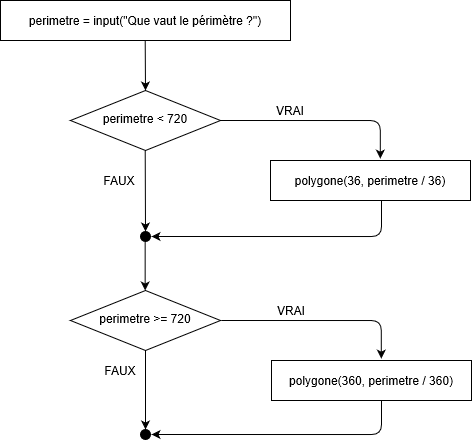

The diagram above was exported from draw.io. Its source (the exported page's mxGraphModel, read from the mxfile embedded in the PNG):
<mxGraphModel grid="1" shadow="0" math="0" pageHeight="1169" pageWidth="827" pageScale="1" page="1" fold="1" arrows="1" connect="1" tooltips="1" guides="1" gridSize="10" dy="545" dx="527">
  <root>
    <mxCell id="WIyWlLk6GJQsqaUBKTNV-0" />
    <mxCell id="WIyWlLk6GJQsqaUBKTNV-1" parent="WIyWlLk6GJQsqaUBKTNV-0" />
    <mxCell id="WIyWlLk6GJQsqaUBKTNV-6" value="perimetre &amp;lt; 720" parent="WIyWlLk6GJQsqaUBKTNV-1" style="rhombus;whiteSpace=wrap;html=1;shadow=0;fontFamily=Helvetica;fontSize=12;align=center;strokeWidth=1;spacing=6;spacingTop=-4;" vertex="1">
      <mxGeometry as="geometry" height="60" width="150" y="170" x="120" />
    </mxCell>
    <mxCell id="2sIJXKW5pWFjF-nyqWSM-1" value="perimetre = input(&quot;Que vaut le périmètre ?&quot;)" parent="WIyWlLk6GJQsqaUBKTNV-1" style="rounded=0;whiteSpace=wrap;html=1;" vertex="1">
      <mxGeometry as="geometry" height="40" width="290" y="80" x="50" />
    </mxCell>
    <mxCell id="2sIJXKW5pWFjF-nyqWSM-2" value="polygone(36, perimetre / 36)" parent="WIyWlLk6GJQsqaUBKTNV-1" style="rounded=0;whiteSpace=wrap;html=1;" vertex="1">
      <mxGeometry as="geometry" height="40" width="200" y="240" x="320" />
    </mxCell>
    <mxCell id="2sIJXKW5pWFjF-nyqWSM-5" value="" parent="WIyWlLk6GJQsqaUBKTNV-1" edge="1" target="2sIJXKW5pWFjF-nyqWSM-2" source="WIyWlLk6GJQsqaUBKTNV-6" style="edgeStyle=segmentEdgeStyle;endArrow=classic;html=1;exitX=1;exitY=0.5;exitDx=0;exitDy=0;entryX=0.549;entryY=-0.046;entryDx=0;entryDy=0;entryPerimeter=0;">
      <mxGeometry as="geometry" relative="1" height="50" width="50">
        <mxPoint as="sourcePoint" y="250" x="260" />
        <mxPoint as="targetPoint" y="200" x="460" />
        <Array as="points">
          <mxPoint y="200" x="430" />
        </Array>
      </mxGeometry>
    </mxCell>
    <mxCell id="2sIJXKW5pWFjF-nyqWSM-6" value="VRAI" parent="WIyWlLk6GJQsqaUBKTNV-1" style="text;html=1;strokeColor=none;fillColor=none;align=center;verticalAlign=middle;whiteSpace=wrap;rounded=0;" vertex="1">
      <mxGeometry as="geometry" height="20" width="40" y="180" x="320" />
    </mxCell>
    <mxCell id="2sIJXKW5pWFjF-nyqWSM-8" value="" parent="WIyWlLk6GJQsqaUBKTNV-1" edge="1" target="3HEVZNlIt0QYOJ6ZACou-0" style="endArrow=classic;html=1;entryX=0.5;entryY=0;entryDx=0;entryDy=0;">
      <mxGeometry as="geometry" relative="1" height="50" width="50">
        <mxPoint as="sourcePoint" y="230" x="194.71" />
        <mxPoint as="targetPoint" y="280" x="195" />
      </mxGeometry>
    </mxCell>
    <mxCell id="2sIJXKW5pWFjF-nyqWSM-9" value="" parent="WIyWlLk6GJQsqaUBKTNV-1" edge="1" style="endArrow=classic;html=1;">
      <mxGeometry as="geometry" relative="1" height="50" width="50">
        <mxPoint as="sourcePoint" y="120" x="194.71000000000004" />
        <mxPoint as="targetPoint" y="170" x="195" />
      </mxGeometry>
    </mxCell>
    <mxCell id="2sIJXKW5pWFjF-nyqWSM-10" value="" parent="WIyWlLk6GJQsqaUBKTNV-1" edge="1" style="edgeStyle=segmentEdgeStyle;endArrow=classic;html=1;">
      <mxGeometry as="geometry" relative="1" height="50" width="50">
        <mxPoint as="sourcePoint" y="478" x="431" />
        <mxPoint as="targetPoint" y="514" x="201" />
        <Array as="points">
          <mxPoint y="514" x="431" />
        </Array>
      </mxGeometry>
    </mxCell>
    <mxCell id="2sIJXKW5pWFjF-nyqWSM-11" value="" parent="WIyWlLk6GJQsqaUBKTNV-1" style="ellipse;whiteSpace=wrap;html=1;fillColor=#000000;" vertex="1">
      <mxGeometry as="geometry" height="10" width="10" y="509" x="190" />
    </mxCell>
    <mxCell id="2sIJXKW5pWFjF-nyqWSM-14" value="" parent="WIyWlLk6GJQsqaUBKTNV-1" edge="1" target="2sIJXKW5pWFjF-nyqWSM-11" source="IGN8mGFDpgdjUYeQYzoh-0" style="endArrow=classic;html=1;entryX=0.5;entryY=0;entryDx=0;entryDy=0;">
      <mxGeometry as="geometry" relative="1" height="50" width="50">
        <mxPoint as="sourcePoint" y="528" x="195.71" />
        <mxPoint as="targetPoint" y="620" x="196" />
      </mxGeometry>
    </mxCell>
    <mxCell id="2sIJXKW5pWFjF-nyqWSM-15" value="FAUX" parent="WIyWlLk6GJQsqaUBKTNV-1" style="text;html=1;strokeColor=none;fillColor=none;align=center;verticalAlign=middle;whiteSpace=wrap;rounded=0;" vertex="1">
      <mxGeometry as="geometry" height="20" width="40" y="250" x="149" />
    </mxCell>
    <mxCell id="IGN8mGFDpgdjUYeQYzoh-0" value="perimetre &amp;gt;= 720" parent="WIyWlLk6GJQsqaUBKTNV-1" style="rhombus;whiteSpace=wrap;html=1;shadow=0;fontFamily=Helvetica;fontSize=12;align=center;strokeWidth=1;spacing=6;spacingTop=-4;" vertex="1">
      <mxGeometry as="geometry" height="60" width="150" y="370" x="120" />
    </mxCell>
    <mxCell id="IGN8mGFDpgdjUYeQYzoh-2" value="" parent="WIyWlLk6GJQsqaUBKTNV-1" edge="1" target="IGN8mGFDpgdjUYeQYzoh-4" style="edgeStyle=segmentEdgeStyle;endArrow=classic;html=1;exitX=1;exitY=0.5;exitDx=0;exitDy=0;entryX=0.549;entryY=-0.046;entryDx=0;entryDy=0;entryPerimeter=0;">
      <mxGeometry as="geometry" relative="1" height="50" width="50">
        <mxPoint as="sourcePoint" y="400" x="271" />
        <mxPoint as="targetPoint" y="400" x="461" />
        <Array as="points">
          <mxPoint y="400" x="431" />
        </Array>
      </mxGeometry>
    </mxCell>
    <mxCell id="IGN8mGFDpgdjUYeQYzoh-3" value="VRAI" parent="WIyWlLk6GJQsqaUBKTNV-1" style="text;html=1;strokeColor=none;fillColor=none;align=center;verticalAlign=middle;whiteSpace=wrap;rounded=0;" vertex="1">
      <mxGeometry as="geometry" height="20" width="40" y="380" x="321" />
    </mxCell>
    <mxCell id="IGN8mGFDpgdjUYeQYzoh-4" value="polygone(360, perimetre / 360)" parent="WIyWlLk6GJQsqaUBKTNV-1" style="rounded=0;whiteSpace=wrap;html=1;" vertex="1">
      <mxGeometry as="geometry" height="40" width="200" y="440" x="321" />
    </mxCell>
    <mxCell id="IGN8mGFDpgdjUYeQYzoh-7" value="FAUX" parent="WIyWlLk6GJQsqaUBKTNV-1" style="text;html=1;strokeColor=none;fillColor=none;align=center;verticalAlign=middle;whiteSpace=wrap;rounded=0;" vertex="1">
      <mxGeometry as="geometry" height="20" width="40" y="440" x="150" />
    </mxCell>
    <mxCell id="3HEVZNlIt0QYOJ6ZACou-0" value="" parent="WIyWlLk6GJQsqaUBKTNV-1" style="ellipse;whiteSpace=wrap;html=1;fillColor=#000000;" vertex="1">
      <mxGeometry as="geometry" height="10" width="10" y="311" x="190" />
    </mxCell>
    <mxCell id="3HEVZNlIt0QYOJ6ZACou-1" value="" parent="WIyWlLk6GJQsqaUBKTNV-1" edge="1" style="edgeStyle=segmentEdgeStyle;endArrow=classic;html=1;">
      <mxGeometry as="geometry" relative="1" height="50" width="50">
        <mxPoint as="sourcePoint" y="280" x="431" />
        <mxPoint as="targetPoint" y="316" x="201" />
        <Array as="points">
          <mxPoint y="316" x="431" />
        </Array>
      </mxGeometry>
    </mxCell>
    <mxCell id="3HEVZNlIt0QYOJ6ZACou-2" value="" parent="WIyWlLk6GJQsqaUBKTNV-1" edge="1" style="endArrow=classic;html=1;">
      <mxGeometry as="geometry" relative="1" height="50" width="50">
        <mxPoint as="sourcePoint" y="321" x="194.66000000000002" />
        <mxPoint as="targetPoint" y="370" x="194.66000000000002" />
      </mxGeometry>
    </mxCell>
  </root>
</mxGraphModel>